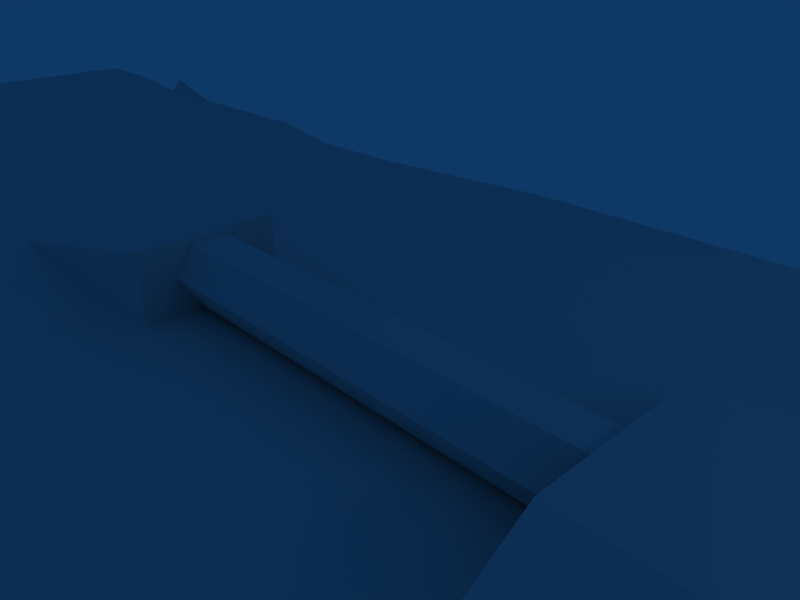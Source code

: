 # Source: carrier.blend  (saved by Blender 2.43.0; exported with 4.5.12 LTS)
import bpy
from mathutils import Matrix  # noqa: F401  (used for matrix-valued properties, if any)

bpy.ops.wm.read_factory_settings(use_empty=True)
scene = bpy.context.scene
scene.name = 'Scene'

# ---- collections
col_collection_1 = bpy.data.collections.new('Collection 1'); scene.collection.children.link(col_collection_1)

# ---- world
world_world = bpy.data.worlds.new('World'); scene.world = world_world
world_world.color = (0.05656, 0.2208, 0.4)
world_world.use_sun_shadow = False
world_world.sun_shadow_jitter_overblur = 0.0
world_world.cycles.sampling_method = 'MANUAL'
world_world.cycles.sample_map_resolution = 256

# ---- cameras
cam_camera = bpy.data.cameras.new('Camera')
cam_camera.passepartout_alpha = 0.2
cam_camera.clip_end = 100.0
cam_camera.lens = 35.0
cam_camera.ortho_scale = 7.314
cam_camera.show_passepartout = False
cam_camera.show_safe_areas = True
cam_camera.dof.focus_distance = 0.0
cam_camera.dof.aperture_fstop = 128.0

# ---- lights
light_spot = bpy.data.lights.new('Spot', 'POINT')
light_spot.transmission_factor = 0.0
light_spot.cutoff_distance = 30.0
light_spot.energy = 100.0
light_spot.shadow_buffer_clip_start = 1.001
light_spot.shadow_soft_size = 1.0
light_spot.shadow_maximum_resolution = 0.006
light_spot.use_absolute_resolution = True
light_spot.cycles.use_multiple_importance_sampling = False

# ---- meshes
me_cube = bpy.data.meshes.new('Cube')
me_cube.from_pydata([(1.0, 1.0, -0.8), (1.0, -1.0, -0.8), (-1.0, -1.0, -0.8), (-1.0, 1.0, -0.8), (1.0, 1.0, 0.7), (1.0, -1.0, 0.7), (-1.0, -1.0, 0.7), (-1.0, 1.0, 0.7), (3.0, 1.0, -0.8), (3.0, 1.0, 0.7), (3.0, -1.0, -0.8), (3.0, -1.0, 0.7), (5.0, 1.0, -0.8), (5.0, -1.0, -0.8), (5.0, -1.0, 0.7), (7.0, 1.0, -0.8), (7.0, 1.0, 0.7), (7.0, -1.0, -0.8), (7.0, -1.0, 0.7), (9.0, 1.0, -0.8), (9.0, -1.0, -0.8), (8.0, 1.0, 0.7), (9.0, -1.0, 0.7), (11.0, 1.0, -0.8), (11.0, 1.0, 0.7), (11.0, -1.0, -0.8), (11.0, -1.0, 0.7), (13.0, 1.0, -0.8), (13.0, -1.0, -0.8), (13.0, 1.0, 0.7), (13.0, -1.0, 0.7), (15.0, 1.0, -0.8), (15.0, 1.0, 0.7), (15.0, -1.0, -0.8), (15.0, -1.0, 0.7), (17.0, 1.0, -0.8), (17.0, -1.0, -0.8), (17.0, 1.0, 0.5), (20.0, -4.53e-06, -0.5), (20.0, 1.0, 0.5), (19.0, -1.0, -0.5), (17.0, -1.0, 0.5), (-5.0, 1.0, -0.8), (-5.0, -1.0, -0.8), (-5.0, 1.0, 0.7), (-7.0, 1.0, -0.8), (-7.0, 1.0, 0.7), (-7.0, -1.0, -0.8), (-7.0, -1.0, 0.7), (-9.0, 1.0, -0.8), (-9.0, -1.0, -0.8), (-9.0, 1.0, 0.7), (-9.0, -1.0, 0.7), (-11.0, 1.0, -0.8), (-11.0, 1.0, 0.7), (-11.0, -1.0, -0.8), (-11.0, -1.0, 0.7), (-13.0, -1.0, -0.8), (-13.0, 1.0, 0.7), (-13.0, -1.0, 0.7), (-13.0, 1.0, -0.8), (-15.0, 1.0, 0.7), (-15.0, -1.0, 0.7), (-17.0, 1.0, 0.7), (-17.0, -1.0, 0.7), (-19.0, 1.0, 0.7), (-19.0, -1.0, 0.7), (-16.0, -4.0, -0.5), (-19.0, -3.0, 0.7), (-17.0, -3.0, 0.7), (-15.0, -3.0, 0.7), (-13.0, -3.0, -0.8), (-13.0, -3.0, 0.7), (-11.0, -3.0, 0.7), (-11.0, -3.0, -0.8), (-9.0, -3.0, -0.8), (-9.0, -3.0, 0.7), (-7.0, -3.0, 0.7), (-7.0, -3.0, -0.8), (-5.0, -3.0, -0.8), (-1.0, -3.0, 0.7), (-1.0, -3.0, -0.8), (17.0, -3.0, 0.5), (19.0, -3.0, -0.5), (17.0, -3.0, -0.8), (15.0, -3.0, 0.7), (15.0, -3.0, -0.8), (13.0, -3.0, 0.7), (13.0, -3.0, -0.8), (11.0, -3.0, 0.7), (11.0, -3.0, -0.8), (9.0, -3.0, 0.7), (9.0, -3.0, -0.8), (7.0, -3.0, 0.7), (7.0, -3.0, -0.8), (5.0, -3.0, 0.7), (5.0, -3.0, -0.8), (3.0, -3.0, 0.7), (3.0, -3.0, -0.8), (1.0, -3.0, 0.7), (1.0, -3.0, -0.8), (-17.0, 3.0, 0.7), (-19.0, 3.0, 0.7), (-16.0, 4.0, -0.5), (-15.0, 3.0, 0.7), (-13.0, 3.0, -0.8), (-13.0, 3.0, 0.7), (-11.0, 3.0, 0.7), (-11.0, 3.0, -0.8), (-9.0, 3.0, 0.7), (-9.0, 3.0, -0.8), (-7.0, 3.0, 0.7), (-7.0, 3.0, -0.8), (-5.0, 3.0, 0.7), (-5.0, 3.0, -0.8), (-1.0, 3.0, 0.7), (-1.0, 3.0, -0.8), (17.0, 3.0, -0.8), (15.0, 3.0, 0.7), (15.0, 3.0, -0.8), (13.0, 3.0, -0.8), (11.0, 3.0, -0.8), (8.0, 3.0, 0.7), (7.0, 3.0, 0.7), (7.0, 3.0, -0.8), (5.0, 3.0, -0.8), (5.0, 3.0, 0.7), (3.0, 3.0, 0.7), (3.0, 3.0, -0.8), (1.0, 3.0, -0.8), (1.0, 3.0, 0.7), (-1.0, 6.0, -0.5), (1.0, 6.0, -0.5), (-1.0, 5.0, 0.5), (1.0, 5.0, 0.5), (3.0, 5.0, 0.5), (3.0, 6.0, -0.5), (5.0, 6.0, -0.5), (5.0, 5.0, 0.5), (7.0, 5.0, 0.5), (7.0, 6.0, -0.5), (9.0, 6.0, -0.5), (8.0, 5.0, 0.7), (11.0, 5.0, 0.7), (11.0, 6.0, -0.5), (13.0, 6.0, -0.5), (13.0, 5.0, 0.7), (15.0, 5.0, 0.7), (15.0, 6.0, -0.5), (17.0, 6.0, -0.5), (17.0, 5.0, 0.5), (20.0, 5.0, 0.5), (19.0, 6.0, -0.5), (-5.0, 5.5, -0.5), (-5.0, 4.5, 0.5), (-7.0, 5.5, -0.5), (-7.0, 4.5, 0.5), (-9.0, 6.0, -0.5), (-9.0, 5.0, 0.5), (-11.0, 6.0, -0.5), (-11.0, 5.0, 0.5), (-13.0, 6.0, -0.5), (-15.0, 6.0, -0.5), (-15.0, 5.0, 0.5), (-17.0, 6.0, -0.5), (-17.0, 5.0, 0.7), (-19.0, 6.0, -0.5), (-19.0, 5.0, 0.7), (-1.0, -6.0, -0.5), (1.0, -6.0, -0.5), (1.0, -5.0, 0.5), (3.0, -6.0, -0.5), (3.0, -5.0, 0.5), (5.0, -6.0, -0.5), (5.0, -5.0, 0.5), (7.0, -6.0, -0.5), (7.0, -5.0, 0.5), (9.0, -6.0, -0.5), (9.0, -5.0, 0.5), (11.0, -6.0, -0.5), (11.0, -5.0, 0.5), (13.0, -6.0, -0.5), (13.0, -5.0, 0.5), (15.0, -5.0, 0.5), (15.0, -6.0, -0.5), (-1.0, -5.0, 0.5), (-5.0, -5.5, -0.5), (-5.0, -4.5, 0.5), (-7.0, -4.5, 0.5), (-7.0, -5.5, -0.5), (-9.0, -6.0, -0.5), (-9.0, -5.0, 0.5), (-11.0, -5.0, 0.5), (-11.0, -6.0, -0.5), (-15.0, -5.0, 0.5), (-15.0, -6.0, -0.5), (-17.0, -6.0, -0.5), (-17.0, -5.0, 0.7), (-19.0, -5.0, 0.7), (-19.0, -6.0, -0.5), (19.0, -1.2, -0.4), (19.0, -2.8, -0.4), (17.5, -2.8, 0.4), (17.5, -1.2, 0.4), (15.0, -1.2, -0.4), (15.0, -1.2, 0.4), (15.0, -2.8, 0.4), (15.0, -2.8, -0.4), (22.0, 5.0, 0.1667), (22.0, 3.0, 0.1667), (11.0, -1.2, -0.4), (11.0, -2.8, -0.4), (11.0, -2.8, 0.4), (11.0, -1.2, 0.4), (11.0, 4.3, -0.4), (11.0, 4.3, 0.4), (15.0, 4.3, 0.4), (15.0, 4.3, -0.4), (15.0, -1.2, 2.593e-06), (15.0, 1.5, 0.4), (15.0, 1.5, -0.4), (15.0, 4.3, 5.573e-06), (15.0, 1.5, 4.083e-06), (20.0, 1.5, -0.4), (20.0, 1.5, 4.083e-06), (20.0, 1.5, 0.4), (20.0, 4.3, 0.4), (20.0, 4.3, 5.573e-06), (20.0, 4.3, -0.4), (15.0, 3.367, 0.4), (15.0, 2.433, 0.4), (17.0, 1.5, 0.4), (17.0, 4.3, 0.4), (17.0, 1.933, 0.4), (17.0, 3.867, 0.4), (20.0, 1.933, 0.4), (20.0, 3.867, 0.4), (17.0, 1.933, 0.5), (20.0, 1.933, 0.5), (20.0, 3.867, 0.5), (17.0, 3.867, 0.5), (11.0, 1.55, 0.4), (-17.0, -5.0, -1.5), (-19.0, -5.0, -1.5), (-19.0, -3.0, -1.5), (-17.0, -3.0, -1.5), (-17.0, 5.0, -1.5), (-19.0, 5.0, -1.5), (-19.0, 3.0, -1.5), (-17.0, 3.0, -1.5), (-15.0, 1.0, -1.5), (-15.0, 3.0, -1.5), (-19.0, 1.0, -1.5), (-15.0, -3.0, -1.5), (-15.0, -1.0, -1.5), (-19.0, -1.0, -1.5), (-17.0, 1.0, -1.5), (-17.0, -1.0, -1.5), (-19.0, 2.0, -0.5), (-19.0, -2.0, -0.5), (-18.9, 3.1, -1.4), (-18.9, 2.2, -0.5), (-18.9, 3.1, 0.5754), (-18.9, 4.9, -1.4), (-18.9, 5.8, -0.5), (-18.9, 4.9, 0.5754), (-18.9, -0.9, -1.4), (-18.9, -1.8, -0.5), (-18.9, -0.9, 0.5754), (-18.9, 0.9, -1.4), (-18.9, 1.8, -0.5), (-18.9, 0.9, 0.5754), (-18.9, -3.1, -1.4), (-18.9, -2.2, -0.5), (-18.9, -3.1, 0.5754), (-18.9, -4.9, -1.4), (-18.9, -5.8, -0.5), (-18.9, -4.9, 0.5754), (13.0, 4.8, 1.3), (15.0, 4.8, 1.3), (11.0, 4.8, 1.3), (9.0, 4.8, 1.3), (9.0, 3.0, 1.3), (15.0, 3.0, 1.3), (13.0, 3.0, 1.3), (11.0, 3.0, 1.3), (15.0, 3.667, 0.7), (15.0, 4.333, 0.7), (15.0, 4.956, 0.8333), (15.0, 4.844, 1.167), (15.0, 4.333, 1.3), (15.0, 3.667, 1.3), (15.0, 3.0, 0.8333), (15.0, 3.667, 0.8333), (15.0, 3.667, 1.167), (15.0, 4.333, 1.167), (15.2, 3.667, 1.167), (15.17, 4.333, 1.167), (15.0, 4.333, 0.8333), (15.0, 4.433, 1.0), (15.0, 3.567, 1.0), (15.2, 3.567, 1.0), (15.2, 4.433, 1.0), (-6.8, -4.698, 0.4), (-6.8, -5.5, -0.4), (-5.2, -5.5, -0.4), (-5.2, -4.698, 0.4), (-6.8, 5.5, -0.4), (-6.8, 4.698, 0.4), (-5.2, 5.5, -0.4), (-5.2, 4.698, 0.4), (-6.8, 1.5, -0.4), (-5.2, 1.5, -0.4), (-6.8, 1.5, 0.4), (-5.2, 1.5, 0.4), (-6.8, -1.5, 0.4), (-5.2, -1.5, 0.4), (-6.8, -1.5, -0.4), (-5.2, -1.5, -0.4), (-15.0, 6.283, -0.2172), (-15.0, 5.283, 0.7828), (-13.0, 5.0, 0.5), (-15.0, -5.283, 0.7828), (-15.0, -6.283, -0.2172), (-13.0, -6.0, -0.5), (-13.0, -5.0, 0.5), (7.0, -6.1, -1.495), (5.0, -6.1, -1.495), (5.0, -3.1, -1.795), (7.0, -3.1, -1.795), (9.0, 3.0, -0.8), (7.0, 6.1, -1.495), (5.0, 6.1, -1.495), (5.0, 3.1, -1.795), (7.0, 3.1, -1.795), (5.1, 3.155, -0.8348), (5.1, 5.855, -0.5648), (5.1, 5.945, -1.46), (5.1, 3.245, -1.73), (5.1, -5.855, -0.5648), (5.1, -3.155, -0.8348), (5.1, -3.245, -1.73), (5.1, -5.945, -1.46), (22.0, 5.0, -0.1667), (22.0, 1.667, 0.1667), (22.0, 1.0, 0.1667), (22.0, 1.0, -0.1667), (22.0, 3.0, -0.1667), (22.0, 3.667, 0.1667), (22.0, 3.667, -0.1667), (22.0, 4.333, 0.1667), (22.0, 4.333, -0.1667), (22.0, 1.667, -0.1667), (22.0, 2.333, 0.1667), (22.0, 2.333, -0.1667), (22.9, 2.5, 0.08334), (22.9, 2.5, -0.08333), (22.9, 2.833, -0.08333), (22.9, 2.833, 0.08334), (23.4, 3.1, 0.1167), (23.4, 3.1, -0.1167), (23.4, 3.567, -0.1167), (23.4, 3.567, 0.1167), (26.9, 2.5, 0.08334), (26.9, 2.833, 0.08334), (26.9, 2.833, -0.08333), (26.9, 2.5, -0.08333), (29.4, 3.1, 0.1167), (29.4, 3.567, 0.1167), (29.4, 3.567, -0.1167), (29.4, 3.1, -0.1167), (20.0, 2.9, -0.4), (-1.0, -1.0, 1.7), (-5.0, -1.0, 0.7), (-1.0, -3.0, 1.7), (-5.0, -3.0, 0.7), (7.0, -3.0, 1.699), (5.0, -3.0, 1.699), (5.0, -1.0, 1.699), (7.0, -1.0, 1.699), (5.0, 1.0, 0.7), (-1.0, -1.757, 1.622), (-1.0, -1.514, 1.201), (-1.0, -1.757, 0.7803), (-1.0, -2.243, 0.7803), (-1.0, -2.486, 1.201), (-1.0, -2.243, 1.622), (5.0, -1.757, 1.622), (5.0, -1.514, 1.201), (5.0, -1.757, 0.7803), (5.0, -2.243, 0.7803), (5.0, -2.486, 1.201), (5.0, -2.243, 1.622), (7.0, -2.243, 1.622), (7.0, -2.486, 1.201), (7.0, -2.243, 0.7803), (7.0, -1.757, 0.7803), (7.0, -1.514, 1.201), (7.0, -1.757, 1.622), (13.0, -1.757, 1.622), (13.0, -1.514, 1.201), (13.0, -1.757, 0.7803), (13.0, -2.243, 0.7803), (13.0, -2.486, 1.201), (13.0, -2.243, 1.622), (-1.0, -2.0, 0.7), (-1.0, -2.0, 1.7), (5.0, -2.243, 1.699), (5.0, -1.757, 1.699), (7.0, -2.243, 1.699), (7.0, -1.757, 1.699), (7.0, -1.757, 0.7), (7.0, -2.243, 0.7), (5.0, -1.757, 0.7), (5.0, -2.243, 0.7), (13.2, -1.806, 1.538), (13.2, -2.194, 1.538), (13.2, -2.389, 1.201), (13.2, -2.194, 0.8645), (13.2, -1.806, 0.8645), (13.2, -1.611, 1.201), (13.2, -2.0, 1.201)], [], [(37, 41, 39), (105, 162, 161), (86, 84, 184), (82, 85, 183), (84, 83, 184), (71, 324, 195), (218, 200, 203), (205, 218, 203), (218, 204, 200), (219, 205, 213), (220, 214, 210), (204, 220, 210), (220, 217, 214), (221, 215, 214), (217, 221, 214), (221, 216, 215), (219, 231, 222), (232, 216, 221), (241, 210, 214), (215, 241, 214), (241, 213, 210), (213, 241, 219), (215, 216, 229), (219, 241, 230), (209, 239, 238), (118, 237, 240), (258, 65, 102), (258, 248, 252), (259, 68, 66), (259, 255, 244), (262, 260, 261), (264, 263, 265), (268, 266, 267), (271, 270, 269), (277, 275, 276), (274, 273, 272), (122, 21, 282), (147, 287, 150), (286, 118, 240), (279, 289, 278), (288, 147, 146), (118, 292, 32), (283, 291, 284), (290, 279, 278), (299, 288, 289), (295, 299, 289), (299, 298, 288), (293, 300, 292), (300, 293, 301), (298, 299, 302), (163, 321, 320), (161, 162, 319), (195, 324, 323), (325, 194, 322), (177, 175, 326), (94, 92, 329), (140, 141, 331), (330, 124, 334), (343, 208, 152), (345, 38, 346), (345, 344, 39), (353, 209, 238), (209, 348, 239), (350, 208, 151), (224, 225, 235), (227, 236, 226), (228, 351, 349), (223, 354, 352), (371, 217, 220), (223, 371, 220), (371, 228, 217), (371, 224, 227), (228, 371, 227), (371, 223, 224), (223, 117, 371), (371, 117, 228), (6, 373, 372), (375, 80, 374), (405, 99, 5), (6, 405, 5), (405, 80, 99), (406, 373, 375), (374, 406, 375), (406, 372, 373), (381, 406, 386), (374, 386, 406), (372, 406, 381), (374, 385, 386), (80, 384, 385), (80, 385, 374), (383, 384, 405), (80, 405, 384), (6, 383, 405), (6, 382, 383), (6, 372, 382), (372, 381, 382), (18, 411, 22), (412, 93, 91), (95, 414, 97), (413, 14, 11), (421, 415, 416), (421, 416, 417), (421, 417, 418), (421, 418, 419), (421, 419, 420), (421, 420, 415), (400, 399, 415), (400, 415, 420), (401, 400, 420), (401, 420, 419), (402, 401, 419), (402, 419, 418), (403, 402, 418), (403, 418, 417), (404, 403, 417), (404, 417, 416), (399, 404, 415), (404, 416, 415), (18, 14, 413), (18, 413, 411), (14, 18, 378), (18, 379, 378), (93, 95, 377), (93, 377, 376), (93, 412, 95), (412, 414, 95), (392, 393, 409), (392, 409, 407), (387, 392, 407), (387, 407, 408), (387, 408, 410), (387, 410, 398), (389, 413, 414), (389, 414, 390), (390, 414, 412), (390, 412, 395), (389, 396, 411), (389, 411, 413), (395, 412, 411), (395, 411, 396), (414, 413, 11), (414, 11, 97), (411, 412, 22), (412, 91, 22), (393, 398, 410), (393, 410, 409), (407, 377, 409), (377, 376, 409), (408, 407, 409), (408, 409, 410), (378, 408, 379), (408, 410, 379), (398, 393, 404), (398, 404, 399), (393, 394, 403), (393, 403, 404), (394, 395, 402), (394, 402, 403), (395, 396, 401), (395, 401, 402), (396, 397, 400), (396, 400, 401), (397, 398, 399), (397, 399, 400), (388, 387, 398), (388, 398, 397), (389, 388, 397), (389, 397, 396), (391, 390, 395), (391, 395, 394), (392, 391, 394), (392, 394, 393), (386, 392, 387), (386, 387, 381), (385, 391, 392), (385, 392, 386), (384, 390, 391), (384, 391, 385), (383, 389, 390), (383, 390, 384), (382, 388, 389), (382, 389, 383), (381, 387, 388), (381, 388, 382), (380, 378, 379), (380, 379, 16), (376, 377, 176), (377, 174, 176), (14, 378, 380), (18, 16, 379), (95, 174, 377), (93, 376, 176), (347, 354, 371), (371, 354, 223), (228, 349, 371), (371, 349, 347), (152, 343, 228), (343, 351, 228), (38, 223, 346), (223, 352, 346), (35, 117, 223), (35, 223, 38), (117, 149, 228), (149, 152, 228), (224, 235, 236), (224, 236, 227), (367, 370, 368), (370, 369, 368), (359, 360, 370), (359, 370, 367), (360, 361, 369), (360, 369, 370), (361, 368, 362), (361, 369, 368), (362, 359, 367), (362, 367, 368), (363, 366, 365), (363, 365, 364), (355, 356, 366), (355, 366, 363), (356, 357, 365), (356, 365, 366), (357, 364, 358), (357, 365, 364), (358, 355, 363), (358, 363, 364), (209, 359, 348), (359, 362, 348), (348, 361, 362), (348, 349, 361), (349, 361, 360), (349, 360, 347), (347, 360, 359), (347, 359, 209), (353, 355, 209), (355, 358, 209), (209, 357, 358), (209, 347, 357), (347, 357, 356), (347, 356, 354), (354, 356, 355), (354, 355, 353), (348, 350, 239), (350, 151, 239), (344, 353, 238), (344, 238, 39), (354, 209, 353), (354, 347, 209), (352, 353, 344), (352, 354, 353), (345, 346, 352), (345, 352, 344), (351, 208, 350), (351, 343, 208), (349, 350, 348), (349, 351, 350), (347, 348, 209), (347, 349, 348), (346, 345, 39), (346, 39, 38), (208, 343, 151), (343, 152, 151), (339, 340, 342), (340, 341, 342), (173, 339, 342), (173, 342, 327), (327, 342, 328), (342, 341, 328), (328, 341, 96), (341, 340, 96), (96, 340, 339), (96, 339, 173), (335, 336, 337), (335, 337, 338), (125, 335, 338), (125, 338, 333), (333, 338, 337), (333, 337, 332), (332, 337, 137), (337, 336, 137), (137, 336, 335), (137, 335, 125), (334, 333, 331), (333, 332, 331), (330, 334, 141), (334, 331, 141), (124, 125, 334), (125, 333, 334), (137, 140, 331), (137, 331, 332), (328, 329, 327), (329, 326, 327), (329, 92, 326), (92, 177, 326), (96, 94, 329), (96, 329, 328), (175, 173, 327), (175, 327, 326), (324, 325, 322), (324, 322, 323), (194, 195, 323), (194, 323, 322), (321, 161, 319), (321, 319, 320), (162, 163, 320), (162, 320, 319), (318, 316, 317), (316, 315, 317), (303, 304, 317), (303, 317, 315), (305, 306, 318), (306, 316, 318), (304, 305, 318), (304, 318, 317), (306, 303, 315), (306, 315, 316), (314, 312, 311), (314, 311, 313), (307, 308, 311), (308, 313, 311), (310, 309, 312), (310, 312, 314), (308, 310, 314), (308, 314, 313), (309, 307, 311), (309, 311, 312), (153, 155, 307), (153, 307, 309), (156, 154, 310), (156, 310, 308), (154, 153, 310), (153, 309, 310), (155, 156, 308), (155, 308, 307), (187, 188, 306), (188, 303, 306), (189, 186, 305), (189, 305, 304), (186, 187, 306), (186, 306, 305), (188, 189, 303), (189, 304, 303), (302, 297, 296), (302, 296, 301), (298, 302, 301), (298, 301, 293), (299, 295, 297), (299, 297, 302), (294, 300, 301), (294, 301, 296), (295, 294, 297), (294, 296, 297), (291, 290, 278), (291, 278, 284), (292, 283, 32), (294, 295, 290), (294, 290, 291), (295, 289, 279), (295, 279, 290), (118, 286, 293), (118, 293, 292), (286, 287, 298), (286, 298, 293), (287, 147, 288), (287, 288, 298), (289, 288, 146), (289, 146, 278), (287, 286, 240), (287, 240, 150), (282, 285, 280), (282, 280, 281), (285, 284, 278), (285, 278, 280), (21, 24, 282), (24, 285, 282), (24, 29, 284), (24, 284, 285), (29, 32, 283), (29, 283, 284), (142, 122, 281), (122, 282, 281), (143, 142, 281), (143, 281, 280), (146, 143, 280), (146, 280, 278), (274, 272, 277), (272, 275, 277), (198, 68, 274), (198, 274, 277), (199, 198, 276), (198, 277, 276), (243, 199, 276), (243, 276, 275), (244, 243, 275), (244, 275, 272), (68, 259, 273), (68, 273, 274), (259, 244, 273), (244, 272, 273), (271, 269, 266), (271, 266, 268), (66, 65, 271), (66, 271, 268), (252, 255, 266), (252, 266, 269), (65, 258, 270), (65, 270, 271), (258, 252, 270), (252, 269, 270), (259, 66, 267), (66, 268, 267), (255, 259, 267), (255, 267, 266), (262, 265, 263), (262, 263, 260), (102, 167, 265), (102, 265, 262), (167, 166, 264), (167, 264, 265), (166, 247, 264), (247, 263, 264), (247, 248, 260), (247, 260, 263), (258, 102, 261), (102, 262, 261), (248, 258, 261), (248, 261, 260), (250, 254, 257), (250, 257, 256), (256, 257, 255), (256, 255, 252), (255, 257, 245), (255, 245, 244), (257, 254, 253), (257, 253, 245), (256, 252, 248), (256, 248, 249), (250, 256, 249), (250, 249, 251), (249, 248, 247), (249, 247, 246), (244, 245, 242), (244, 242, 243), (60, 57, 254), (60, 254, 250), (57, 71, 253), (57, 253, 254), (71, 67, 253), (67, 245, 253), (103, 105, 251), (103, 251, 249), (105, 60, 251), (60, 250, 251), (164, 103, 246), (103, 249, 246), (166, 164, 246), (166, 246, 247), (67, 196, 242), (67, 242, 245), (196, 199, 243), (196, 243, 242), (32, 37, 237), (32, 237, 118), (150, 240, 239), (150, 239, 151), (37, 39, 238), (37, 238, 237), (229, 230, 241), (229, 241, 215), (233, 234, 240), (233, 240, 237), (234, 236, 239), (234, 239, 240), (236, 235, 239), (235, 238, 239), (235, 233, 237), (235, 237, 238), (231, 233, 235), (231, 235, 225), (234, 232, 226), (234, 226, 236), (219, 230, 233), (219, 233, 231), (230, 229, 234), (230, 234, 233), (229, 216, 234), (216, 232, 234), (226, 232, 227), (232, 221, 227), (231, 225, 224), (231, 224, 222), (221, 217, 228), (221, 228, 227), (220, 222, 224), (220, 224, 223), (204, 218, 222), (204, 222, 220), (218, 205, 219), (218, 219, 222), (210, 213, 211), (213, 212, 211), (205, 206, 212), (205, 212, 213), (206, 207, 211), (206, 211, 212), (207, 204, 210), (207, 210, 211), (201, 200, 204), (201, 204, 207), (202, 201, 207), (202, 207, 206), (203, 202, 206), (203, 206, 205), (40, 41, 203), (40, 203, 200), (41, 82, 202), (41, 202, 203), (82, 83, 202), (83, 201, 202), (83, 40, 200), (83, 200, 201), (196, 197, 198), (196, 198, 199), (195, 194, 196), (194, 197, 196), (193, 192, 325), (193, 325, 324), (190, 191, 192), (190, 192, 193), (189, 188, 191), (189, 191, 190), (168, 185, 186), (185, 187, 186), (182, 181, 183), (181, 184, 183), (180, 179, 182), (179, 181, 182), (178, 177, 180), (177, 179, 180), (176, 175, 178), (175, 177, 178), (174, 173, 176), (173, 175, 176), (172, 171, 174), (171, 173, 174), (170, 169, 172), (169, 171, 172), (169, 170, 168), (170, 185, 168), (69, 68, 198), (69, 198, 197), (70, 69, 197), (70, 197, 194), (67, 71, 195), (67, 195, 196), (72, 70, 194), (72, 194, 325), (73, 72, 325), (73, 325, 192), (71, 74, 193), (71, 193, 324), (74, 75, 190), (74, 190, 193), (76, 73, 192), (76, 192, 191), (77, 76, 188), (76, 191, 188), (75, 78, 189), (75, 189, 190), (78, 79, 189), (79, 186, 189), (375, 77, 188), (375, 188, 187), (80, 375, 187), (80, 187, 185), (79, 81, 186), (81, 168, 186), (83, 82, 184), (82, 183, 184), (85, 87, 182), (85, 182, 183), (88, 86, 181), (86, 184, 181), (87, 89, 180), (87, 180, 182), (90, 88, 179), (88, 181, 179), (89, 91, 178), (89, 178, 180), (92, 90, 177), (90, 179, 177), (91, 93, 176), (91, 176, 178), (95, 97, 172), (95, 172, 174), (98, 96, 171), (96, 173, 171), (97, 99, 170), (97, 170, 172), (100, 98, 169), (98, 171, 169), (99, 80, 185), (99, 185, 170), (81, 100, 169), (81, 169, 168), (165, 164, 166), (165, 166, 167), (163, 162, 164), (163, 164, 165), (160, 159, 161), (160, 161, 321), (158, 157, 159), (158, 159, 160), (156, 155, 158), (155, 157, 158), (133, 131, 153), (133, 153, 154), (149, 150, 152), (150, 151, 152), (148, 147, 150), (148, 150, 149), (145, 146, 148), (146, 147, 148), (144, 143, 145), (143, 146, 145), (141, 142, 143), (141, 143, 144), (140, 139, 142), (140, 142, 141), (137, 138, 140), (138, 139, 140), (136, 135, 137), (135, 138, 137), (132, 134, 136), (134, 135, 136), (131, 133, 132), (133, 134, 132), (102, 101, 165), (102, 165, 167), (101, 104, 165), (104, 163, 165), (105, 103, 162), (103, 164, 162), (104, 106, 321), (104, 321, 163), (106, 107, 160), (106, 160, 321), (108, 105, 161), (108, 161, 159), (107, 109, 158), (107, 158, 160), (110, 108, 159), (110, 159, 157), (109, 111, 156), (109, 156, 158), (112, 110, 155), (110, 157, 155), (111, 113, 154), (111, 154, 156), (114, 112, 155), (114, 155, 153), (113, 115, 154), (115, 133, 154), (116, 114, 153), (116, 153, 131), (117, 119, 149), (119, 148, 149), (119, 120, 148), (120, 145, 148), (120, 121, 145), (121, 144, 145), (121, 330, 144), (330, 141, 144), (123, 122, 142), (123, 142, 139), (126, 123, 139), (126, 139, 138), (127, 126, 138), (127, 138, 135), (125, 128, 137), (128, 136, 137), (128, 129, 136), (129, 132, 136), (130, 127, 135), (130, 135, 134), (115, 130, 134), (115, 134, 133), (129, 116, 132), (116, 131, 132), (0, 3, 116), (0, 116, 129), (7, 4, 130), (7, 130, 115), (4, 9, 127), (4, 127, 130), (8, 0, 128), (0, 129, 128), (12, 8, 125), (8, 128, 125), (9, 380, 126), (9, 126, 127), (380, 16, 123), (380, 123, 126), (15, 12, 124), (12, 125, 124), (19, 15, 330), (15, 124, 330), (16, 21, 122), (16, 122, 123), (23, 19, 121), (19, 330, 121), (27, 23, 120), (23, 121, 120), (31, 27, 119), (27, 120, 119), (35, 31, 117), (31, 119, 117), (3, 42, 116), (42, 114, 116), (44, 7, 115), (44, 115, 113), (42, 45, 112), (42, 112, 114), (46, 44, 113), (46, 113, 111), (45, 49, 112), (49, 110, 112), (51, 46, 111), (51, 111, 109), (49, 53, 108), (49, 108, 110), (54, 51, 109), (54, 109, 107), (53, 60, 105), (53, 105, 108), (58, 54, 107), (58, 107, 106), (61, 58, 106), (61, 106, 104), (63, 61, 104), (63, 104, 101), (65, 63, 101), (65, 101, 102), (2, 1, 100), (2, 100, 81), (1, 10, 98), (1, 98, 100), (11, 5, 99), (11, 99, 97), (10, 13, 98), (13, 96, 98), (13, 17, 96), (17, 94, 96), (17, 20, 94), (20, 92, 94), (20, 25, 92), (25, 90, 92), (26, 22, 91), (26, 91, 89), (25, 28, 90), (28, 88, 90), (30, 26, 89), (30, 89, 87), (28, 33, 88), (33, 86, 88), (34, 30, 87), (34, 87, 85), (33, 36, 86), (36, 84, 86), (41, 34, 85), (41, 85, 82), (36, 40, 83), (36, 83, 84), (43, 2, 81), (43, 81, 79), (373, 48, 77), (373, 77, 375), (47, 43, 79), (47, 79, 78), (50, 47, 75), (47, 78, 75), (48, 52, 76), (48, 76, 77), (52, 56, 73), (52, 73, 76), (55, 50, 75), (55, 75, 74), (57, 55, 74), (57, 74, 71), (56, 59, 72), (56, 72, 73), (59, 62, 70), (59, 70, 72), (62, 64, 69), (62, 69, 70), (64, 66, 68), (64, 68, 69), (64, 63, 65), (64, 65, 66), (62, 61, 63), (62, 63, 64), (59, 58, 61), (59, 61, 62), (56, 54, 58), (56, 58, 59), (53, 55, 57), (53, 57, 60), (49, 50, 55), (49, 55, 53), (52, 51, 54), (52, 54, 56), (48, 46, 52), (46, 51, 52), (45, 47, 50), (45, 50, 49), (42, 43, 47), (42, 47, 45), (373, 44, 46), (373, 46, 48), (6, 7, 44), (6, 44, 373), (3, 2, 43), (3, 43, 42), (38, 39, 40), (39, 41, 40), (36, 35, 40), (35, 38, 40), (32, 34, 41), (32, 41, 37), (33, 31, 35), (33, 35, 36), (28, 27, 31), (28, 31, 33), (29, 30, 34), (29, 34, 32), (24, 26, 30), (24, 30, 29), (25, 23, 27), (25, 27, 28), (20, 19, 23), (20, 23, 25), (21, 22, 24), (22, 26, 24), (16, 18, 21), (18, 22, 21), (17, 15, 19), (17, 19, 20), (13, 12, 15), (13, 15, 17), (9, 11, 14), (9, 14, 380), (10, 8, 12), (10, 12, 13), (1, 0, 8), (1, 8, 10), (4, 5, 11), (4, 11, 9), (4, 7, 5), (7, 6, 5), (0, 1, 2), (0, 2, 3), (283, 292, 300), (283, 294, 291), (283, 300, 294)])
me_cube.use_remesh_preserve_volume = False
me_cube.use_remesh_preserve_attributes = False
me_cube.use_mirror_vertex_groups = False
me_cube.update()

# ---- objects
ob_cube = bpy.data.objects.new('Cube', me_cube)
ob_lamp = bpy.data.objects.new('Lamp', light_spot)
ob_camera = bpy.data.objects.new('Camera', cam_camera)

# ---- transforms, parenting, visibility, modifiers, constraints
ob_cube.location = (0.03632, 0.01835, 0.03402)
ob_cube.lock_rotations_4d = False
ob_cube.empty_display_type = 'ARROWS'
ob_cube.color = (0.0, 0.0, 0.0, 1.0)
ob_cube.lineart.crease_threshold = 0.0
ob_lamp.location = (12.64, 1.005, 5.904)
ob_lamp.rotation_euler = (0.6503, 0.05522, 1.866)
ob_lamp.lock_rotations_4d = False
ob_lamp.empty_display_type = 'ARROWS'
ob_lamp.color = (0.0, 0.0, 0.0, 0.0)
ob_lamp.lineart.crease_threshold = 0.0
ob_camera.location = (7.481, -6.508, 5.344)
ob_camera.rotation_euler = (1.109, 0.01082, 0.8149)
ob_camera.lock_rotations_4d = False
ob_camera.empty_display_type = 'ARROWS'
ob_camera.color = (0.0, 0.0, 0.0, 0.0)
ob_camera.display_type = 'WIRE'
ob_camera.lineart.crease_threshold = 0.0

# ---- collection membership
col_collection_1.objects.link(ob_cube)
col_collection_1.objects.link(ob_lamp)
col_collection_1.objects.link(ob_camera)

# ---- scene / render settings (as saved in the file)
scene.camera = ob_camera
scene.frame_start = 1; scene.frame_end = 250; scene.frame_set(2)
scene.render.engine = 'BLENDER_EEVEE_NEXT'
scene.render.image_settings.file_format = 'JPEG'
scene.render.image_settings.color_mode = 'RGB'
scene.render.image_settings.compression = 90
scene.render.resolution_x = 800
scene.render.resolution_y = 600
scene.render.pixel_aspect_x = 100.0
scene.render.pixel_aspect_y = 100.0
scene.render.fps = 25
scene.render.dither_intensity = 0.0
scene.render.use_compositing = False
scene.render.use_sequencer = False
scene.render.bake_margin = 2
scene.render.bake_bias = 0.0
scene.render.use_stamp_time = False
scene.render.use_stamp_date = False
scene.render.use_stamp_frame = False
scene.render.use_stamp_camera = False
scene.render.use_stamp_scene = False
scene.render.use_stamp_filename = False
scene.render.use_stamp_render_time = False
scene.render.stamp_font_size = 0
scene.cycles.use_denoising = False
scene.cycles.samples = 10
scene.cycles.sampling_pattern = 'TABULATED_SOBOL'
scene.cycles.light_sampling_threshold = 0.0
scene.cycles.use_adaptive_sampling = False
scene.cycles.use_light_tree = False
scene.cycles.blur_glossy = 0.0
scene.cycles.volume_bounces = 1
scene.cycles.pixel_filter_type = 'GAUSSIAN'
scene.cycles.sample_clamp_indirect = 0.0
scene.view_settings.view_transform = 'Raw'
bpy.context.view_layer.update()
